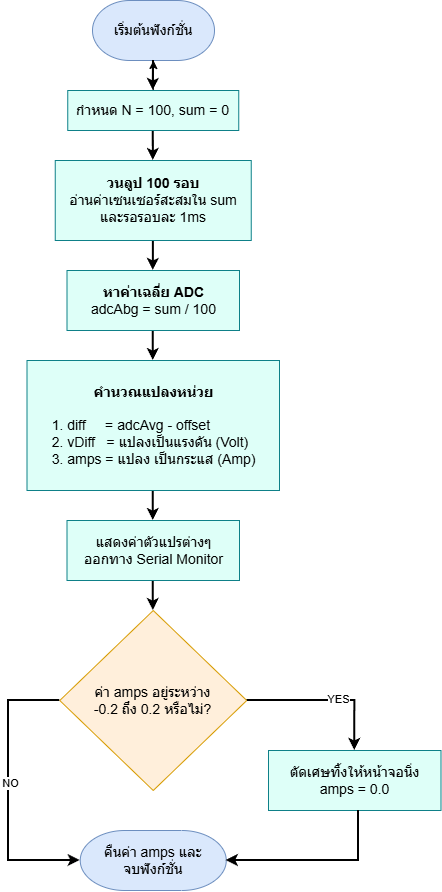

The diagram above was exported from draw.io. Its source (the exported page's mxGraphModel, read from the mxfile embedded in the PNG):
<mxGraphModel dx="768" dy="688" grid="0" gridSize="10" guides="1" tooltips="1" connect="1" arrows="1" fold="1" page="1" pageScale="1" pageWidth="850" pageHeight="1100" background="#ffffff" math="0" shadow="0">
  <root>
    <mxCell id="0" />
    <mxCell id="1" parent="0" />
    <mxCell id="FEzsx_QoaqJ1OzEGNuv_-1" value="&lt;font style=&quot;color: rgb(0, 0, 0); font-size: 14px;&quot;&gt;เริ่มต้นฟังก์ชั่น&lt;/font&gt;" style="strokeWidth=1;html=1;shape=mxgraph.flowchart.terminator;whiteSpace=wrap;fillColor=#dae8fc;strokeColor=#6c8ebf;" vertex="1" parent="1">
      <mxGeometry x="364" y="20" width="122" height="60" as="geometry" />
    </mxCell>
    <mxCell id="FEzsx_QoaqJ1OzEGNuv_-2" value="" style="edgeStyle=orthogonalEdgeStyle;rounded=0;orthogonalLoop=1;jettySize=auto;html=1;strokeColor=#000000;strokeWidth=2;exitX=0.5;exitY=1;exitDx=0;exitDy=0;" edge="1" parent="1" source="FEzsx_QoaqJ1OzEGNuv_-3" target="FEzsx_QoaqJ1OzEGNuv_-4">
      <mxGeometry relative="1" as="geometry">
        <mxPoint x="425" y="180" as="sourcePoint" />
      </mxGeometry>
    </mxCell>
    <mxCell id="FEzsx_QoaqJ1OzEGNuv_-24" value="" style="edgeStyle=orthogonalEdgeStyle;rounded=0;orthogonalLoop=1;jettySize=auto;html=1;" edge="1" parent="1" source="FEzsx_QoaqJ1OzEGNuv_-3" target="FEzsx_QoaqJ1OzEGNuv_-1">
      <mxGeometry relative="1" as="geometry" />
    </mxCell>
    <mxCell id="FEzsx_QoaqJ1OzEGNuv_-3" value="&lt;font face=&quot;Helvetica&quot; style=&quot;color: rgb(0, 0, 0); font-size: 14px;&quot;&gt;กำหนด N = 100, sum = 0&lt;/font&gt;" style="rounded=0;whiteSpace=wrap;html=1;fillColor=#DEFFF8;strokeColor=#0e8088;" vertex="1" parent="1">
      <mxGeometry x="339.25" y="110" width="171" height="40" as="geometry" />
    </mxCell>
    <mxCell id="FEzsx_QoaqJ1OzEGNuv_-8" value="" style="edgeStyle=orthogonalEdgeStyle;rounded=0;orthogonalLoop=1;jettySize=auto;html=1;strokeWidth=2;strokeColor=#000000;" edge="1" parent="1" source="FEzsx_QoaqJ1OzEGNuv_-4" target="FEzsx_QoaqJ1OzEGNuv_-7">
      <mxGeometry relative="1" as="geometry" />
    </mxCell>
    <mxCell id="FEzsx_QoaqJ1OzEGNuv_-4" value="&lt;font color=&quot;#000000&quot;&gt;&lt;span style=&quot;font-size: 14px;&quot;&gt;&lt;b&gt;วนลูป 100 รอบ&lt;/b&gt;&lt;/span&gt;&lt;/font&gt;&lt;div&gt;&lt;font color=&quot;#000000&quot;&gt;&lt;span style=&quot;font-size: 14px;&quot;&gt;อ่านค่าเซนเซอร์สะสมใน sum&lt;/span&gt;&lt;/font&gt;&lt;/div&gt;&lt;div&gt;&lt;font color=&quot;#000000&quot;&gt;&lt;span style=&quot;font-size: 14px;&quot;&gt;และรอรอบละ 1ms&lt;/span&gt;&lt;/font&gt;&lt;/div&gt;" style="rounded=0;whiteSpace=wrap;html=1;fillColor=#DEFFF8;strokeColor=#0e8088;" vertex="1" parent="1">
      <mxGeometry x="326.75" y="180" width="196" height="80" as="geometry" />
    </mxCell>
    <mxCell id="FEzsx_QoaqJ1OzEGNuv_-5" value="" style="endArrow=classic;html=1;rounded=0;exitX=0.5;exitY=1;exitDx=0;exitDy=0;exitPerimeter=0;entryX=0.5;entryY=0;entryDx=0;entryDy=0;strokeColor=#000000;strokeWidth=2;" edge="1" parent="1" source="FEzsx_QoaqJ1OzEGNuv_-1" target="FEzsx_QoaqJ1OzEGNuv_-3">
      <mxGeometry width="50" height="50" relative="1" as="geometry">
        <mxPoint x="340" y="230" as="sourcePoint" />
        <mxPoint x="425" y="120" as="targetPoint" />
        <Array as="points" />
      </mxGeometry>
    </mxCell>
    <mxCell id="FEzsx_QoaqJ1OzEGNuv_-10" value="" style="edgeStyle=orthogonalEdgeStyle;rounded=0;orthogonalLoop=1;jettySize=auto;html=1;strokeWidth=2;strokeColor=#000000;" edge="1" parent="1" source="FEzsx_QoaqJ1OzEGNuv_-7" target="FEzsx_QoaqJ1OzEGNuv_-9">
      <mxGeometry relative="1" as="geometry" />
    </mxCell>
    <mxCell id="FEzsx_QoaqJ1OzEGNuv_-7" value="&lt;font color=&quot;#000000&quot;&gt;&lt;span style=&quot;font-size: 14px;&quot;&gt;&lt;b&gt;หาค่าเฉลี่ย ADC&lt;/b&gt;&lt;/span&gt;&lt;/font&gt;&lt;div&gt;&lt;font color=&quot;#000000&quot;&gt;&lt;span style=&quot;font-size: 14px;&quot;&gt;adcAbg = sum / 100&lt;/span&gt;&lt;/font&gt;&lt;/div&gt;" style="rounded=0;whiteSpace=wrap;html=1;fillColor=#DEFFF8;strokeColor=#0e8088;" vertex="1" parent="1">
      <mxGeometry x="338.5" y="290" width="172.5" height="60" as="geometry" />
    </mxCell>
    <mxCell id="FEzsx_QoaqJ1OzEGNuv_-12" value="" style="edgeStyle=orthogonalEdgeStyle;rounded=0;orthogonalLoop=1;jettySize=auto;html=1;strokeColor=#000000;strokeWidth=2;" edge="1" parent="1" source="FEzsx_QoaqJ1OzEGNuv_-9" target="FEzsx_QoaqJ1OzEGNuv_-11">
      <mxGeometry relative="1" as="geometry" />
    </mxCell>
    <mxCell id="FEzsx_QoaqJ1OzEGNuv_-9" value="&lt;font color=&quot;#000000&quot;&gt;&lt;span style=&quot;font-size: 14px;&quot;&gt;&lt;b&gt;คำนวณแปลงหน่วย&lt;/b&gt;&lt;/span&gt;&lt;/font&gt;&lt;div&gt;&lt;font color=&quot;#000000&quot;&gt;&lt;span style=&quot;font-size: 14px;&quot;&gt;&lt;b&gt;&lt;br&gt;&lt;/b&gt;&lt;/span&gt;&lt;/font&gt;&lt;div style=&quot;text-align: left;&quot;&gt;&lt;font color=&quot;#000000&quot;&gt;&lt;span style=&quot;font-size: 14px;&quot;&gt;1. diff&amp;nbsp; &amp;nbsp; &amp;nbsp;= adcAvg - offset&lt;/span&gt;&lt;/font&gt;&lt;/div&gt;&lt;div style=&quot;text-align: left;&quot;&gt;&lt;span style=&quot;font-size: 14px; color: rgb(0, 0, 0); background-color: transparent; text-align: center;&quot;&gt;2. vDiff&amp;nbsp; &amp;nbsp;= แปลงเป็นแรงดัน (Volt)&lt;/span&gt;&lt;/div&gt;&lt;div&gt;&lt;font color=&quot;#000000&quot;&gt;&lt;span style=&quot;font-size: 14px;&quot;&gt;3. amps = แปลง เป็นกระแส (Amp)&lt;/span&gt;&lt;/font&gt;&lt;/div&gt;&lt;/div&gt;" style="rounded=0;whiteSpace=wrap;html=1;fillColor=#DEFFF8;strokeColor=#0e8088;" vertex="1" parent="1">
      <mxGeometry x="298.5" y="380" width="252.5" height="130" as="geometry" />
    </mxCell>
    <mxCell id="FEzsx_QoaqJ1OzEGNuv_-14" value="" style="edgeStyle=orthogonalEdgeStyle;rounded=0;orthogonalLoop=1;jettySize=auto;html=1;strokeColor=#000000;strokeWidth=2;" edge="1" parent="1" source="FEzsx_QoaqJ1OzEGNuv_-11" target="FEzsx_QoaqJ1OzEGNuv_-13">
      <mxGeometry relative="1" as="geometry" />
    </mxCell>
    <mxCell id="FEzsx_QoaqJ1OzEGNuv_-11" value="&lt;font color=&quot;#000000&quot;&gt;&lt;span style=&quot;font-size: 14px;&quot;&gt;แสดงค่าตัวแปรต่างๆ&lt;/span&gt;&lt;/font&gt;&lt;div&gt;&lt;font color=&quot;#000000&quot;&gt;&lt;span style=&quot;font-size: 14px;&quot;&gt;ออกทาง Serial Monitor&lt;/span&gt;&lt;/font&gt;&lt;/div&gt;" style="rounded=0;whiteSpace=wrap;html=1;fillColor=#DEFFF8;strokeColor=#0e8088;" vertex="1" parent="1">
      <mxGeometry x="338.5" y="540" width="172.5" height="60" as="geometry" />
    </mxCell>
    <mxCell id="FEzsx_QoaqJ1OzEGNuv_-17" style="edgeStyle=orthogonalEdgeStyle;rounded=0;orthogonalLoop=1;jettySize=auto;html=1;entryX=0.5;entryY=0;entryDx=0;entryDy=0;strokeColor=#000000;strokeWidth=2;" edge="1" parent="1" source="FEzsx_QoaqJ1OzEGNuv_-13" target="FEzsx_QoaqJ1OzEGNuv_-16">
      <mxGeometry relative="1" as="geometry" />
    </mxCell>
    <mxCell id="FEzsx_QoaqJ1OzEGNuv_-19" value="YES" style="edgeLabel;html=1;align=center;verticalAlign=middle;resizable=0;points=[];" vertex="1" connectable="0" parent="FEzsx_QoaqJ1OzEGNuv_-17">
      <mxGeometry x="0.1453" y="1" relative="1" as="geometry">
        <mxPoint as="offset" />
      </mxGeometry>
    </mxCell>
    <mxCell id="FEzsx_QoaqJ1OzEGNuv_-13" value="&lt;font color=&quot;#000000&quot;&gt;&lt;span style=&quot;font-size: 14px;&quot;&gt;ค่า amps อยู่ระหว่าง&lt;/span&gt;&lt;/font&gt;&lt;div&gt;&lt;font color=&quot;#000000&quot;&gt;&lt;span style=&quot;font-size: 14px;&quot;&gt;-0.2 ถึง 0.2 หรือไม่?&lt;/span&gt;&lt;/font&gt;&lt;/div&gt;" style="strokeWidth=1;html=1;shape=mxgraph.flowchart.decision;whiteSpace=wrap;fillColor=#FFEFDB;strokeColor=#d79b00;" vertex="1" parent="1">
      <mxGeometry x="331.25" y="630" width="187" height="180" as="geometry" />
    </mxCell>
    <mxCell id="FEzsx_QoaqJ1OzEGNuv_-16" value="&lt;font color=&quot;#000000&quot;&gt;&lt;span style=&quot;font-size: 14px;&quot;&gt;ตัดเศษทิ้งให้หน้าจอนิ่ง&lt;/span&gt;&lt;/font&gt;&lt;div&gt;&lt;font color=&quot;#000000&quot;&gt;&lt;span style=&quot;font-size: 14px;&quot;&gt;amps = 0.0&lt;/span&gt;&lt;/font&gt;&lt;/div&gt;" style="rounded=0;whiteSpace=wrap;html=1;fillColor=#DEFFF8;strokeColor=#0e8088;" vertex="1" parent="1">
      <mxGeometry x="540" y="770" width="172.5" height="60" as="geometry" />
    </mxCell>
    <mxCell id="FEzsx_QoaqJ1OzEGNuv_-18" value="&lt;font color=&quot;#000000&quot;&gt;&lt;span style=&quot;font-size: 14px;&quot;&gt;คืนค่า amps และ&lt;/span&gt;&lt;/font&gt;&lt;div&gt;&lt;font color=&quot;#000000&quot;&gt;&lt;span style=&quot;font-size: 14px;&quot;&gt;จบฟังก์ชั่น&lt;/span&gt;&lt;/font&gt;&lt;/div&gt;" style="strokeWidth=1;html=1;shape=mxgraph.flowchart.terminator;whiteSpace=wrap;fillColor=#dae8fc;strokeColor=#6c8ebf;" vertex="1" parent="1">
      <mxGeometry x="351.75" y="850" width="146" height="60" as="geometry" />
    </mxCell>
    <mxCell id="FEzsx_QoaqJ1OzEGNuv_-21" style="edgeStyle=orthogonalEdgeStyle;rounded=0;orthogonalLoop=1;jettySize=auto;html=1;entryX=1;entryY=0.5;entryDx=0;entryDy=0;entryPerimeter=0;strokeColor=#000000;strokeWidth=2;" edge="1" parent="1" source="FEzsx_QoaqJ1OzEGNuv_-16" target="FEzsx_QoaqJ1OzEGNuv_-18">
      <mxGeometry relative="1" as="geometry">
        <Array as="points">
          <mxPoint x="630" y="880" />
        </Array>
      </mxGeometry>
    </mxCell>
    <mxCell id="FEzsx_QoaqJ1OzEGNuv_-22" style="edgeStyle=orthogonalEdgeStyle;rounded=0;orthogonalLoop=1;jettySize=auto;html=1;entryX=0;entryY=0.5;entryDx=0;entryDy=0;entryPerimeter=0;strokeColor=#000000;strokeWidth=2;exitX=0;exitY=0.5;exitDx=0;exitDy=0;exitPerimeter=0;" edge="1" parent="1" source="FEzsx_QoaqJ1OzEGNuv_-13" target="FEzsx_QoaqJ1OzEGNuv_-18">
      <mxGeometry relative="1" as="geometry">
        <Array as="points">
          <mxPoint x="280" y="720" />
          <mxPoint x="280" y="880" />
        </Array>
      </mxGeometry>
    </mxCell>
    <mxCell id="FEzsx_QoaqJ1OzEGNuv_-23" value="NO" style="edgeLabel;html=1;align=center;verticalAlign=middle;resizable=0;points=[];" vertex="1" connectable="0" parent="FEzsx_QoaqJ1OzEGNuv_-22">
      <mxGeometry x="-0.0564" y="2" relative="1" as="geometry">
        <mxPoint as="offset" />
      </mxGeometry>
    </mxCell>
  </root>
</mxGraphModel>